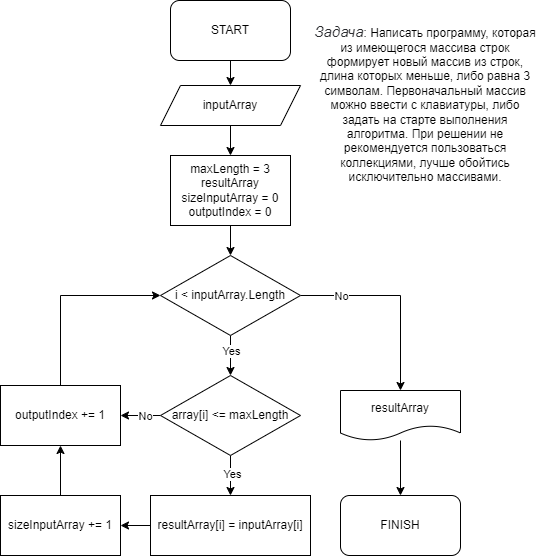

The diagram above was exported from draw.io. Its source (the exported page's mxGraphModel, read from the mxfile embedded in the PNG):
<mxGraphModel dx="1434" dy="790" grid="1" gridSize="10" guides="1" tooltips="1" connect="1" arrows="1" fold="1" page="1" pageScale="1" pageWidth="827" pageHeight="1169" math="0" shadow="0">
  <root>
    <mxCell id="0" />
    <mxCell id="1" parent="0" />
    <mxCell id="iKDOMInuB538c2ZNH43B-5" value="" style="edgeStyle=orthogonalEdgeStyle;rounded=0;orthogonalLoop=1;jettySize=auto;html=1;" parent="1" source="iKDOMInuB538c2ZNH43B-1" target="iKDOMInuB538c2ZNH43B-3" edge="1">
      <mxGeometry relative="1" as="geometry" />
    </mxCell>
    <mxCell id="iKDOMInuB538c2ZNH43B-1" value="START" style="rounded=1;whiteSpace=wrap;html=1;" parent="1" vertex="1">
      <mxGeometry x="340" y="65" width="120" height="60" as="geometry" />
    </mxCell>
    <mxCell id="iKDOMInuB538c2ZNH43B-2" value="&lt;em style=&quot;box-sizing: border-box; color: rgb(44, 45, 48); font-family: Onest, Roboto, &amp;quot;San Francisco&amp;quot;, &amp;quot;Helvetica Neue&amp;quot;, Helvetica, Arial; font-size: 15px; text-align: start; background-color: rgb(255, 255, 255);&quot;&gt;Задача&lt;/em&gt;: Написать программу, которая из имеющегося массива строк формирует новый массив из строк, длина которых меньше, либо равна 3 символам. Первоначальный массив можно ввести с клавиатуры, либо задать на старте выполнения алгоритма. При решении не рекомендуется пользоваться коллекциями, лучше обойтись исключительно массивами." style="text;html=1;strokeColor=none;fillColor=none;align=center;verticalAlign=middle;whiteSpace=wrap;rounded=0;" parent="1" vertex="1">
      <mxGeometry x="480" y="65" width="230" height="205" as="geometry" />
    </mxCell>
    <mxCell id="JKYcuRBMC9EDfDAvnpcA-4" value="" style="edgeStyle=orthogonalEdgeStyle;rounded=0;orthogonalLoop=1;jettySize=auto;html=1;" parent="1" source="iKDOMInuB538c2ZNH43B-3" target="JKYcuRBMC9EDfDAvnpcA-3" edge="1">
      <mxGeometry relative="1" as="geometry" />
    </mxCell>
    <mxCell id="iKDOMInuB538c2ZNH43B-3" value="inputArray" style="shape=parallelogram;perimeter=parallelogramPerimeter;whiteSpace=wrap;html=1;fixedSize=1;" parent="1" vertex="1">
      <mxGeometry x="330" y="150" width="140" height="40" as="geometry" />
    </mxCell>
    <mxCell id="iKDOMInuB538c2ZNH43B-10" value="" style="edgeStyle=orthogonalEdgeStyle;rounded=0;orthogonalLoop=1;jettySize=auto;html=1;" parent="1" source="iKDOMInuB538c2ZNH43B-6" target="iKDOMInuB538c2ZNH43B-9" edge="1">
      <mxGeometry relative="1" as="geometry" />
    </mxCell>
    <mxCell id="iKDOMInuB538c2ZNH43B-14" value="Yes" style="edgeLabel;html=1;align=center;verticalAlign=middle;resizable=0;points=[];" parent="iKDOMInuB538c2ZNH43B-10" connectable="0" vertex="1">
      <mxGeometry x="-0.25" relative="1" as="geometry">
        <mxPoint as="offset" />
      </mxGeometry>
    </mxCell>
    <mxCell id="iKDOMInuB538c2ZNH43B-23" value="" style="edgeStyle=orthogonalEdgeStyle;rounded=0;orthogonalLoop=1;jettySize=auto;html=1;" parent="1" source="iKDOMInuB538c2ZNH43B-6" target="iKDOMInuB538c2ZNH43B-22" edge="1">
      <mxGeometry relative="1" as="geometry">
        <Array as="points">
          <mxPoint x="570" y="360" />
        </Array>
      </mxGeometry>
    </mxCell>
    <mxCell id="iKDOMInuB538c2ZNH43B-27" value="No" style="edgeLabel;html=1;align=center;verticalAlign=middle;resizable=0;points=[];" parent="iKDOMInuB538c2ZNH43B-23" connectable="0" vertex="1">
      <mxGeometry x="-0.3143" y="1" relative="1" as="geometry">
        <mxPoint x="-27" y="1" as="offset" />
      </mxGeometry>
    </mxCell>
    <mxCell id="iKDOMInuB538c2ZNH43B-6" value="i &amp;lt; inputArray.Length" style="rhombus;whiteSpace=wrap;html=1;" parent="1" vertex="1">
      <mxGeometry x="330" y="320" width="140" height="80" as="geometry" />
    </mxCell>
    <mxCell id="iKDOMInuB538c2ZNH43B-12" value="" style="edgeStyle=orthogonalEdgeStyle;rounded=0;orthogonalLoop=1;jettySize=auto;html=1;" parent="1" source="iKDOMInuB538c2ZNH43B-9" target="iKDOMInuB538c2ZNH43B-11" edge="1">
      <mxGeometry relative="1" as="geometry" />
    </mxCell>
    <mxCell id="iKDOMInuB538c2ZNH43B-15" value="Yes" style="edgeLabel;html=1;align=center;verticalAlign=middle;resizable=0;points=[];" parent="iKDOMInuB538c2ZNH43B-12" connectable="0" vertex="1">
      <mxGeometry x="-0.1121" y="1" relative="1" as="geometry">
        <mxPoint as="offset" />
      </mxGeometry>
    </mxCell>
    <mxCell id="iKDOMInuB538c2ZNH43B-17" value="" style="edgeStyle=orthogonalEdgeStyle;rounded=0;orthogonalLoop=1;jettySize=auto;html=1;" parent="1" source="iKDOMInuB538c2ZNH43B-9" target="iKDOMInuB538c2ZNH43B-16" edge="1">
      <mxGeometry relative="1" as="geometry" />
    </mxCell>
    <mxCell id="iKDOMInuB538c2ZNH43B-18" value="No" style="edgeLabel;html=1;align=center;verticalAlign=middle;resizable=0;points=[];" parent="iKDOMInuB538c2ZNH43B-17" connectable="0" vertex="1">
      <mxGeometry x="-0.2052" relative="1" as="geometry">
        <mxPoint as="offset" />
      </mxGeometry>
    </mxCell>
    <mxCell id="iKDOMInuB538c2ZNH43B-9" value="array[i] &amp;lt;= maxLength" style="rhombus;whiteSpace=wrap;html=1;" parent="1" vertex="1">
      <mxGeometry x="330" y="440" width="140" height="80" as="geometry" />
    </mxCell>
    <mxCell id="iKDOMInuB538c2ZNH43B-29" value="" style="edgeStyle=orthogonalEdgeStyle;rounded=0;orthogonalLoop=1;jettySize=auto;html=1;" parent="1" source="iKDOMInuB538c2ZNH43B-11" target="iKDOMInuB538c2ZNH43B-28" edge="1">
      <mxGeometry relative="1" as="geometry" />
    </mxCell>
    <mxCell id="iKDOMInuB538c2ZNH43B-11" value="resultArray[i] = inputArray[i]" style="rounded=0;whiteSpace=wrap;html=1;" parent="1" vertex="1">
      <mxGeometry x="320" y="560" width="160" height="60" as="geometry" />
    </mxCell>
    <mxCell id="iKDOMInuB538c2ZNH43B-21" style="edgeStyle=orthogonalEdgeStyle;rounded=0;orthogonalLoop=1;jettySize=auto;html=1;" parent="1" source="iKDOMInuB538c2ZNH43B-16" target="iKDOMInuB538c2ZNH43B-6" edge="1">
      <mxGeometry relative="1" as="geometry">
        <Array as="points">
          <mxPoint x="230" y="360" />
        </Array>
      </mxGeometry>
    </mxCell>
    <mxCell id="iKDOMInuB538c2ZNH43B-16" value="outputIndex += 1" style="rounded=0;whiteSpace=wrap;html=1;" parent="1" vertex="1">
      <mxGeometry x="170" y="450" width="120" height="60" as="geometry" />
    </mxCell>
    <mxCell id="iKDOMInuB538c2ZNH43B-25" value="" style="edgeStyle=orthogonalEdgeStyle;rounded=0;orthogonalLoop=1;jettySize=auto;html=1;" parent="1" source="iKDOMInuB538c2ZNH43B-22" target="iKDOMInuB538c2ZNH43B-24" edge="1">
      <mxGeometry relative="1" as="geometry" />
    </mxCell>
    <mxCell id="iKDOMInuB538c2ZNH43B-22" value="resultArray" style="shape=document;whiteSpace=wrap;html=1;boundedLbl=1;" parent="1" vertex="1">
      <mxGeometry x="510" y="455" width="120" height="50" as="geometry" />
    </mxCell>
    <mxCell id="iKDOMInuB538c2ZNH43B-24" value="FINISH" style="rounded=1;whiteSpace=wrap;html=1;" parent="1" vertex="1">
      <mxGeometry x="510" y="560" width="120" height="60" as="geometry" />
    </mxCell>
    <mxCell id="iKDOMInuB538c2ZNH43B-30" value="" style="edgeStyle=orthogonalEdgeStyle;rounded=0;orthogonalLoop=1;jettySize=auto;html=1;" parent="1" source="iKDOMInuB538c2ZNH43B-28" target="iKDOMInuB538c2ZNH43B-16" edge="1">
      <mxGeometry relative="1" as="geometry" />
    </mxCell>
    <mxCell id="iKDOMInuB538c2ZNH43B-28" value="sizeInputArray += 1" style="whiteSpace=wrap;html=1;rounded=0;" parent="1" vertex="1">
      <mxGeometry x="170" y="560" width="120" height="60" as="geometry" />
    </mxCell>
    <mxCell id="JKYcuRBMC9EDfDAvnpcA-5" value="" style="edgeStyle=orthogonalEdgeStyle;rounded=0;orthogonalLoop=1;jettySize=auto;html=1;" parent="1" source="JKYcuRBMC9EDfDAvnpcA-3" target="iKDOMInuB538c2ZNH43B-6" edge="1">
      <mxGeometry relative="1" as="geometry" />
    </mxCell>
    <mxCell id="JKYcuRBMC9EDfDAvnpcA-3" value="maxLength = 3&lt;br&gt;resultArray&lt;br&gt;sizeInputArray = 0&lt;br style=&quot;border-color: var(--border-color);&quot;&gt;outputIndex = 0" style="whiteSpace=wrap;html=1;" parent="1" vertex="1">
      <mxGeometry x="340" y="220" width="120" height="70" as="geometry" />
    </mxCell>
  </root>
</mxGraphModel>